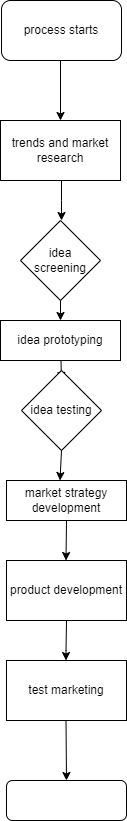

The diagram above was exported from draw.io. Its source (the exported page's mxGraphModel, read from the mxfile embedded in the PNG):
<mxGraphModel dx="1050" dy="587" grid="1" gridSize="10" guides="1" tooltips="1" connect="1" arrows="1" fold="1" page="1" pageScale="1" pageWidth="850" pageHeight="1100" math="0" shadow="0">
  <root>
    <mxCell id="0" />
    <mxCell id="1" parent="0" />
    <mxCell id="TWMk5m4Qoriw5iPAiivQ-1" value="process starts" style="rounded=1;whiteSpace=wrap;html=1;" vertex="1" parent="1">
      <mxGeometry x="365" y="70" width="120" height="60" as="geometry" />
    </mxCell>
    <mxCell id="TWMk5m4Qoriw5iPAiivQ-2" value="" style="endArrow=classic;html=1;rounded=0;" edge="1" parent="1" target="TWMk5m4Qoriw5iPAiivQ-3">
      <mxGeometry width="50" height="50" relative="1" as="geometry">
        <mxPoint x="424" y="130" as="sourcePoint" />
        <mxPoint x="424" y="220" as="targetPoint" />
      </mxGeometry>
    </mxCell>
    <mxCell id="TWMk5m4Qoriw5iPAiivQ-3" value="trends and market research" style="rounded=0;whiteSpace=wrap;html=1;" vertex="1" parent="1">
      <mxGeometry x="364" y="190" width="120" height="60" as="geometry" />
    </mxCell>
    <mxCell id="TWMk5m4Qoriw5iPAiivQ-4" value="idea&lt;br&gt;screening" style="rhombus;whiteSpace=wrap;html=1;" vertex="1" parent="1">
      <mxGeometry x="384" y="290" width="80" height="80" as="geometry" />
    </mxCell>
    <mxCell id="TWMk5m4Qoriw5iPAiivQ-5" value="" style="endArrow=classic;html=1;rounded=0;" edge="1" parent="1">
      <mxGeometry width="50" height="50" relative="1" as="geometry">
        <mxPoint x="425" y="250" as="sourcePoint" />
        <mxPoint x="425" y="290" as="targetPoint" />
        <Array as="points">
          <mxPoint x="425" y="270" />
        </Array>
      </mxGeometry>
    </mxCell>
    <mxCell id="TWMk5m4Qoriw5iPAiivQ-6" value="" style="endArrow=classic;html=1;rounded=0;" edge="1" parent="1" source="TWMk5m4Qoriw5iPAiivQ-16">
      <mxGeometry width="50" height="50" relative="1" as="geometry">
        <mxPoint x="390" y="460" as="sourcePoint" />
        <mxPoint x="425" y="450" as="targetPoint" />
      </mxGeometry>
    </mxCell>
    <mxCell id="TWMk5m4Qoriw5iPAiivQ-7" value="idea testing" style="rhombus;whiteSpace=wrap;html=1;" vertex="1" parent="1">
      <mxGeometry x="385" y="440" width="80" height="80" as="geometry" />
    </mxCell>
    <mxCell id="TWMk5m4Qoriw5iPAiivQ-8" value="market strategy development" style="rounded=0;whiteSpace=wrap;html=1;" vertex="1" parent="1">
      <mxGeometry x="370" y="550" width="120" height="40" as="geometry" />
    </mxCell>
    <mxCell id="TWMk5m4Qoriw5iPAiivQ-9" value="product development" style="rounded=0;whiteSpace=wrap;html=1;" vertex="1" parent="1">
      <mxGeometry x="370" y="630" width="120" height="60" as="geometry" />
    </mxCell>
    <mxCell id="TWMk5m4Qoriw5iPAiivQ-10" value="test marketing" style="rounded=0;whiteSpace=wrap;html=1;" vertex="1" parent="1">
      <mxGeometry x="370" y="730" width="120" height="60" as="geometry" />
    </mxCell>
    <mxCell id="TWMk5m4Qoriw5iPAiivQ-11" value="" style="rounded=1;whiteSpace=wrap;html=1;" vertex="1" parent="1">
      <mxGeometry x="370" y="850" width="120" height="40" as="geometry" />
    </mxCell>
    <mxCell id="TWMk5m4Qoriw5iPAiivQ-12" value="" style="endArrow=classic;html=1;rounded=0;" edge="1" parent="1">
      <mxGeometry width="50" height="50" relative="1" as="geometry">
        <mxPoint x="430" y="590" as="sourcePoint" />
        <mxPoint x="429.5" y="630" as="targetPoint" />
      </mxGeometry>
    </mxCell>
    <mxCell id="TWMk5m4Qoriw5iPAiivQ-13" value="" style="endArrow=classic;html=1;rounded=0;exitX=0.5;exitY=1;exitDx=0;exitDy=0;" edge="1" parent="1" source="TWMk5m4Qoriw5iPAiivQ-7">
      <mxGeometry width="50" height="50" relative="1" as="geometry">
        <mxPoint x="423.53999999999996" y="500" as="sourcePoint" />
        <mxPoint x="423.5" y="550" as="targetPoint" />
      </mxGeometry>
    </mxCell>
    <mxCell id="TWMk5m4Qoriw5iPAiivQ-14" value="" style="endArrow=classic;html=1;rounded=0;entryX=0.25;entryY=0;entryDx=0;entryDy=0;" edge="1" parent="1">
      <mxGeometry width="50" height="50" relative="1" as="geometry">
        <mxPoint x="430" y="690" as="sourcePoint" />
        <mxPoint x="429.5" y="730" as="targetPoint" />
        <Array as="points">
          <mxPoint x="429.5" y="720" />
        </Array>
      </mxGeometry>
    </mxCell>
    <mxCell id="TWMk5m4Qoriw5iPAiivQ-15" value="" style="endArrow=classic;html=1;rounded=0;entryX=0.5;entryY=0;entryDx=0;entryDy=0;" edge="1" parent="1" target="TWMk5m4Qoriw5iPAiivQ-11">
      <mxGeometry width="50" height="50" relative="1" as="geometry">
        <mxPoint x="429.5" y="790" as="sourcePoint" />
        <mxPoint x="429.5" y="840" as="targetPoint" />
      </mxGeometry>
    </mxCell>
    <mxCell id="TWMk5m4Qoriw5iPAiivQ-17" value="" style="endArrow=classic;html=1;rounded=0;" edge="1" parent="1" source="TWMk5m4Qoriw5iPAiivQ-4" target="TWMk5m4Qoriw5iPAiivQ-16">
      <mxGeometry width="50" height="50" relative="1" as="geometry">
        <mxPoint x="425" y="390" as="sourcePoint" />
        <mxPoint x="425" y="450" as="targetPoint" />
      </mxGeometry>
    </mxCell>
    <mxCell id="TWMk5m4Qoriw5iPAiivQ-16" value="idea prototyping" style="rounded=0;whiteSpace=wrap;html=1;" vertex="1" parent="1">
      <mxGeometry x="364" y="390" width="120" height="40" as="geometry" />
    </mxCell>
  </root>
</mxGraphModel>